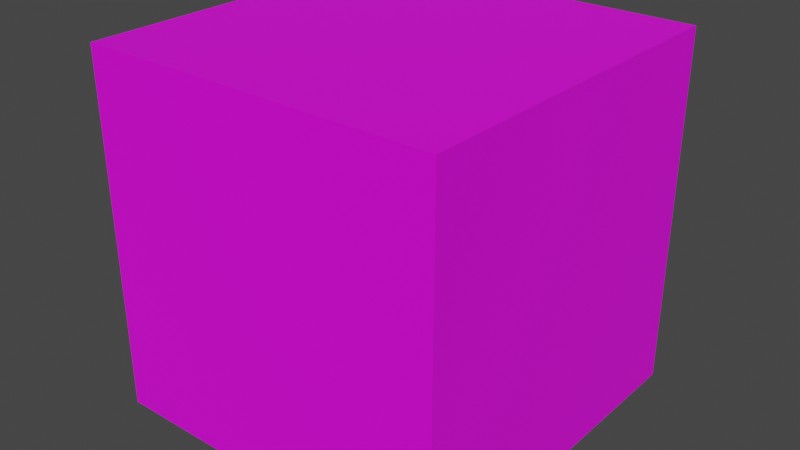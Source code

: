 # Source: grassBloc.blend  (saved by Blender 2.80.75; exported with 4.5.12 LTS)
import bpy
from mathutils import Matrix  # noqa: F401  (used for matrix-valued properties, if any)

bpy.ops.wm.read_factory_settings(use_empty=True)
scene = bpy.context.scene
scene.name = 'Scene'

# ---- collections
col_collection = bpy.data.collections.new('Collection'); scene.collection.children.link(col_collection)

# ---- images (referenced by path relative to the original .blend; pixels are not part of the script)
import os
ASSET_DIR = os.environ.get("B2B_ASSET_DIR", "")  # directory of the original .blend (textures are referenced by path, not embedded)
HERE = os.path.dirname(os.path.abspath(__file__))  # packed textures are extracted next to this script under _unpacked/

def load_image(name, relpath, width, height, colorspace="sRGB"):
    """Load a texture the original file referenced (path relative to the .blend, or extracted next to this script)."""
    p = next((c for c in (os.path.join(HERE, relpath), os.path.join(ASSET_DIR, relpath)) if relpath and os.path.exists(c)), "")
    if p:
        img = bpy.data.images.load(p, check_existing=True)
        img.name = name
    else:  # same state as the original file: an image datablock whose file is absent (Cycles renders it pink)
        img = bpy.data.images.new(name, width, height)
        img.source = "FILE"
        img.filepath = "//" + (relpath or name)
    img.colorspace_settings.name = colorspace
    return img
img_texturegrass_png = load_image('textureGrass.png', 'textureGrass.png', 1024, 1024, 'sRGB')

# ---- materials (node trees are filled in below, after node groups)
mat_texture = bpy.data.materials.new('texture')
mat_texture.use_transparent_shadow = False

# ---- material node trees
mat_texture.use_nodes = True; mat_texture.node_tree.nodes.clear()
_N = mat_texture.node_tree.nodes; _L = mat_texture.node_tree.links
n0 = _N.new('ShaderNodeOutputMaterial'); n0.name = 'Material Output'; n0.location = (300, 300)
n1 = _N.new('ShaderNodeBsdfPrincipled'); n1.name = 'Principled BSDF'; n1.location = (10, 300)
n1.distribution = 'GGX'
n1.subsurface_method = 'BURLEY'
n1.inputs[3].default_value = 1.45
n1.inputs[27].default_value = (0.0, 0.0, 0.0, 1.0)
n1.inputs[28].default_value = 1.0
n2 = _N.new('ShaderNodeTexImage'); n2.name = 'Image Texture'; n2.location = (-280, 280)
n2.image = img_texturegrass_png
_L.new(n1.outputs[0], n0.inputs[0])
_L.new(n2.outputs[0], n1.inputs[0])
n0.is_active_output = True

# ---- world
world_world = bpy.data.worlds.new('World'); scene.world = world_world
world_world.use_nodes = True; world_world.node_tree.nodes.clear()
_N = world_world.node_tree.nodes; _L = world_world.node_tree.links
n0 = _N.new('ShaderNodeOutputWorld'); n0.name = 'World Output'; n0.location = (300, 300)
n1 = _N.new('ShaderNodeBackground'); n1.name = 'Background'; n1.location = (10, 300)
n1.inputs[0].default_value = (0.05088, 0.05088, 0.05088, 1.0)
_L.new(n1.outputs[0], n0.inputs[0])
n0.is_active_output = True
world_world.color = (0.05088, 0.05088, 0.05088)
world_world.use_sun_shadow = False
world_world.sun_shadow_jitter_overblur = 0.0

# ---- meshes
me_cube = bpy.data.meshes.new('Cube')
me_cube.from_pydata([(1.0, 1.0, 1.0), (1.0, 1.0, -1.0), (1.0, -1.0, 1.0), (1.0, -1.0, -1.0), (-1.0, 1.0, 1.0), (-1.0, 1.0, -1.0), (-1.0, -1.0, 1.0), (-1.0, -1.0, -1.0)], [], [(0, 4, 6, 2), (3, 2, 6, 7), (7, 6, 4, 5), (5, 1, 3, 7), (1, 0, 2, 3), (5, 4, 0, 1)])
_uv = me_cube.uv_layers.new(name='UVMap')
_uv.uv.foreach_set('vector', [0.000886, 0.0, 0.3325, 0.0007751, 0.332, 0.498, -0.0001475, 0.4988, 0.3337, 0.5011, 0.3314, 1.001, -0.001568, 0.9994, -0.0006533, 0.4993, 0.6653, 0.000818, 0.6636, 0.4983, 0.3326, 0.5004, 0.3322, 0.001422, 0.6675, 0.001255, 1.0, -0.000295, 1.0, 0.4993, 0.6675, 0.4977, 0.6634, 0.4983, 0.6636, 1.0, 0.3325, 1.001, 0.3322, 0.4987, 0.9991, 0.5001, 0.9993, 0.9976, 0.6673, 0.9979, 0.6671, 0.502])
me_cube.materials.append(mat_texture)
me_cube.use_remesh_preserve_volume = False
me_cube.use_remesh_preserve_attributes = False
me_cube.use_mirror_vertex_groups = False
me_cube.update()

# ---- objects
ob_cube = bpy.data.objects.new('Cube', me_cube)

# ---- transforms, parenting, visibility, modifiers, constraints
ob_cube.location = (0.0, 0.0, 0.0)
ob_cube.lock_rotations_4d = False
ob_cube.empty_display_type = 'ARROWS'
ob_cube.lineart.crease_threshold = 0.0

# ---- collection membership
col_collection.objects.link(ob_cube)

# ---- scene / render settings (as saved in the file)
scene.frame_start = 1; scene.frame_end = 250; scene.frame_set(1)
scene.render.engine = 'BLENDER_EEVEE_NEXT'
scene.cycles.use_denoising = False
scene.cycles.samples = 128
scene.cycles.sampling_pattern = 'TABULATED_SOBOL'
scene.cycles.use_adaptive_sampling = False
scene.cycles.use_light_tree = False
scene.view_settings.view_transform = 'Filmic'
bpy.context.view_layer.update()

# ---- added for rendering (the .blend has no active camera and no usable light): camera, sun
cam_auto = bpy.data.cameras.new('AutoCamera')
cam_auto.lens = 50.0
cam_auto.sensor_width = 36.0
cam_auto.clip_end = 1000.0
ob_auto_camera = bpy.data.objects.new('AutoCamera', cam_auto)
scene.collection.objects.link(ob_auto_camera)
ob_auto_camera.location = (3.20507, -3.84609, 2.56406)
ob_auto_camera.rotation_euler = (1.09748, -7.21219e-08, 0.694738)
scene.camera = ob_auto_camera
light_auto_sun = bpy.data.lights.new('AutoSun', 'SUN')
light_auto_sun.energy = 3.0
light_auto_sun.angle = 0.0523599
ob_auto_sun = bpy.data.objects.new('AutoSun', light_auto_sun)
scene.collection.objects.link(ob_auto_sun)
ob_auto_sun.rotation_euler = (0.872665, 0.174533, 0.523599)
bpy.context.view_layer.update()
